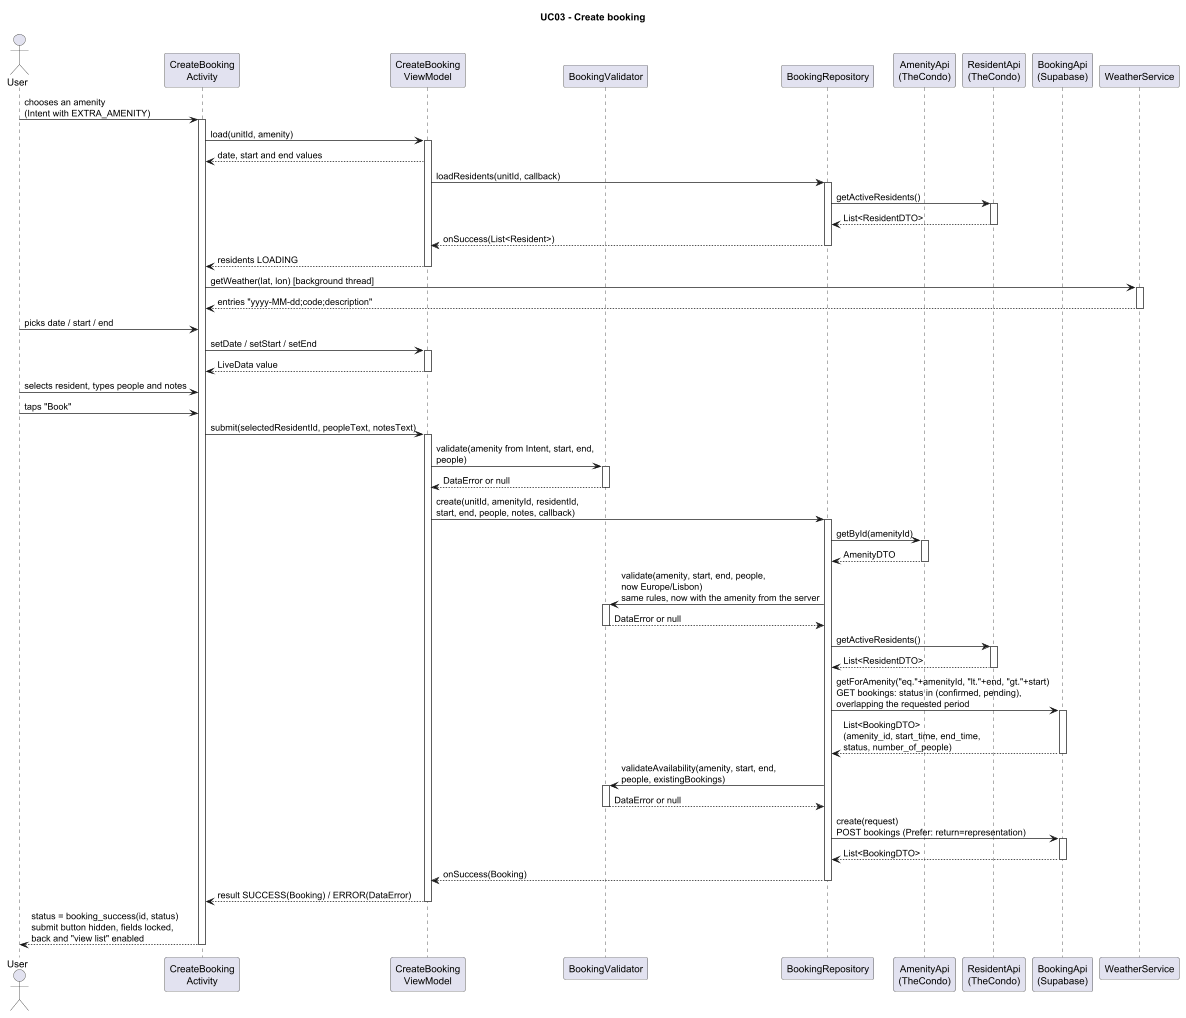

The diagram above was rendered by PlantUML. Its source (embedded in the PNG):
@startuml
title UC03 - Create booking

actor User
participant "CreateBooking\nActivity" as Form
participant "CreateBooking\nViewModel" as VM
participant BookingValidator as Validator
participant BookingRepository as Repo
participant "AmenityApi\n(TheCondo)" as AmenityApi
participant "ResidentApi\n(TheCondo)" as ResidentApi
participant "BookingApi\n(Supabase)" as BookingApi
participant WeatherService as Weather

User -> Form ++ : chooses an amenity\n(Intent with EXTRA_AMENITY)
    Form -> VM ++ : load(unitId, amenity)
    VM --> Form : date, start and end values
        VM -> Repo ++ : loadResidents(unitId, callback)
            Repo -> ResidentApi ++ : getActiveResidents()
            ResidentApi --> Repo -- : List<ResidentDTO>
        Repo --> VM -- : onSuccess(List<Resident>)
    VM --> Form : residents LOADING
    deactivate VM

    Form -> Weather ++ : getWeather(lat, lon) [background thread]
    Weather --> Form -- : entries "yyyy-MM-dd;code;description"

User -> Form : picks date / start / end
    Form -> VM ++ : setDate / setStart / setEnd
    VM --> Form -- : LiveData value
User -> Form : selects resident, types people and notes
User -> Form : taps "Book"
    Form -> VM ++ : submit(selectedResidentId, peopleText, notesText)
        VM -> Validator ++ : validate(amenity from Intent, start, end,\npeople)
        Validator --> VM -- : DataError or null
        VM -> Repo ++ : create(unitId, amenityId, residentId,\nstart, end, people, notes, callback)
            Repo -> AmenityApi ++ : getById(amenityId)
            AmenityApi --> Repo -- : AmenityDTO
        Repo -> Validator ++ : validate(amenity, start, end, people,\nnow Europe/Lisbon)\nsame rules, now with the amenity from the server
        Validator --> Repo -- : DataError or null
            Repo -> ResidentApi ++ : getActiveResidents()
            ResidentApi --> Repo -- : List<ResidentDTO>
            Repo -> BookingApi ++ : getForAmenity("eq."+amenityId, "lt."+end, "gt."+start)\nGET bookings: status in (confirmed, pending),\noverlapping the requested period
            BookingApi --> Repo -- : List<BookingDTO>\n(amenity_id, start_time, end_time,\nstatus, number_of_people)
        Repo -> Validator ++ : validateAvailability(amenity, start, end,\npeople, existingBookings)
        Validator --> Repo -- : DataError or null
            Repo -> BookingApi ++ : create(request)\nPOST bookings (Prefer: return=representation)
            BookingApi --> Repo -- : List<BookingDTO>
        Repo --> VM : onSuccess(Booking)
        deactivate Repo
    VM --> Form : result SUCCESS(Booking) / ERROR(DataError)
    deactivate VM
Form --> User : status = booking_success(id, status)\nsubmit button hidden, fields locked,\nback and "view list" enabled
deactivate Form

@enduml